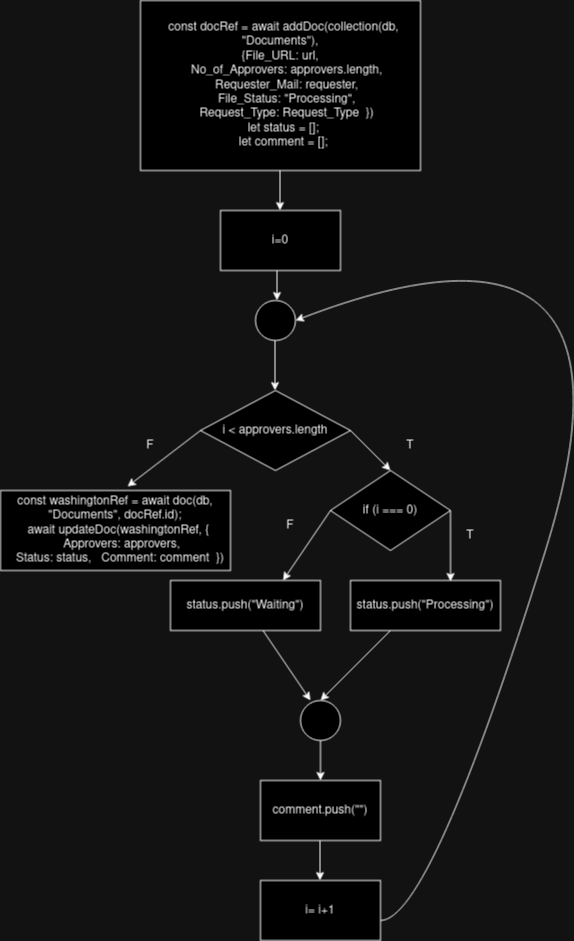

The diagram above was exported from draw.io. Its source (the exported page's mxGraphModel, read from the mxfile embedded in the PNG):
<mxGraphModel dx="1360" dy="795" grid="1" gridSize="10" guides="1" tooltips="1" connect="1" arrows="1" fold="1" page="1" pageScale="1" pageWidth="850" pageHeight="1100" math="0" shadow="0">
  <root>
    <mxCell id="0" />
    <mxCell id="1" parent="0" />
    <mxCell id="z3bzlGu8gI9k9ipdyOyI-1" value="&lt;div&gt;&amp;nbsp; const docRef = await addDoc(collection(db, &quot;Documents&quot;),&lt;/div&gt;&lt;div&gt;{File_URL: url,&lt;/div&gt;&amp;nbsp;&amp;nbsp;&amp;nbsp; No_of_Approvers: approvers.length,&lt;br&gt;&amp;nbsp;&amp;nbsp;&amp;nbsp; Requester_Mail: requester,&lt;br&gt;&amp;nbsp;&amp;nbsp;&amp;nbsp; File_Status: &quot;Processing&quot;,&lt;br&gt;&amp;nbsp;&amp;nbsp;&amp;nbsp; Request_Type: Request_Type&amp;nbsp; })&lt;div&gt;&amp;nbsp; let status = [];&lt;br&gt;&amp;nbsp; let comment = [];&lt;br&gt;&lt;/div&gt;" style="rounded=0;whiteSpace=wrap;html=1;" parent="1" vertex="1">
      <mxGeometry x="200" y="20" width="280" height="170" as="geometry" />
    </mxCell>
    <mxCell id="z3bzlGu8gI9k9ipdyOyI-4" value="i=0 " style="rounded=0;whiteSpace=wrap;html=1;" parent="1" vertex="1">
      <mxGeometry x="280" y="230" width="120" height="60" as="geometry" />
    </mxCell>
    <mxCell id="z3bzlGu8gI9k9ipdyOyI-5" value="i &lt; approvers.length" style="rhombus;whiteSpace=wrap;html=1;" parent="1" vertex="1">
      <mxGeometry x="260" y="410" width="150" height="80" as="geometry" />
    </mxCell>
    <mxCell id="z3bzlGu8gI9k9ipdyOyI-7" value="" style="endArrow=classic;html=1;rounded=0;" parent="1" edge="1">
      <mxGeometry width="50" height="50" relative="1" as="geometry">
        <mxPoint x="339.5" y="190" as="sourcePoint" />
        <mxPoint x="339.5" y="230" as="targetPoint" />
      </mxGeometry>
    </mxCell>
    <mxCell id="z3bzlGu8gI9k9ipdyOyI-8" value="" style="endArrow=classic;html=1;rounded=0;" parent="1" edge="1">
      <mxGeometry width="50" height="50" relative="1" as="geometry">
        <mxPoint x="334.5" y="360" as="sourcePoint" />
        <mxPoint x="334.5" y="410" as="targetPoint" />
      </mxGeometry>
    </mxCell>
    <mxCell id="z3bzlGu8gI9k9ipdyOyI-9" value="" style="endArrow=classic;html=1;rounded=0;exitX=1;exitY=0.5;exitDx=0;exitDy=0;" parent="1" source="z3bzlGu8gI9k9ipdyOyI-5" edge="1">
      <mxGeometry width="50" height="50" relative="1" as="geometry">
        <mxPoint x="415" y="430" as="sourcePoint" />
        <mxPoint x="450" y="490" as="targetPoint" />
      </mxGeometry>
    </mxCell>
    <mxCell id="z3bzlGu8gI9k9ipdyOyI-10" value="if (i === 0)" style="rhombus;whiteSpace=wrap;html=1;" parent="1" vertex="1">
      <mxGeometry x="390" y="490" width="120" height="80" as="geometry" />
    </mxCell>
    <mxCell id="z3bzlGu8gI9k9ipdyOyI-12" value="status.push(&quot;Processing&quot;)" style="rounded=0;whiteSpace=wrap;html=1;" parent="1" vertex="1">
      <mxGeometry x="410" y="600" width="150" height="50" as="geometry" />
    </mxCell>
    <mxCell id="z3bzlGu8gI9k9ipdyOyI-13" value="" style="endArrow=classic;html=1;rounded=0;entryX=0.667;entryY=0.02;entryDx=0;entryDy=0;entryPerimeter=0;" parent="1" target="z3bzlGu8gI9k9ipdyOyI-12" edge="1">
      <mxGeometry width="50" height="50" relative="1" as="geometry">
        <mxPoint x="510" y="530" as="sourcePoint" />
        <mxPoint x="530" y="580" as="targetPoint" />
      </mxGeometry>
    </mxCell>
    <mxCell id="z3bzlGu8gI9k9ipdyOyI-14" value="status.push(&quot;Waiting&quot;)" style="rounded=0;whiteSpace=wrap;html=1;" parent="1" vertex="1">
      <mxGeometry x="230" y="600" width="150" height="50" as="geometry" />
    </mxCell>
    <mxCell id="z3bzlGu8gI9k9ipdyOyI-15" value="" style="endArrow=classic;html=1;rounded=0;entryX=0.75;entryY=0;entryDx=0;entryDy=0;" parent="1" target="z3bzlGu8gI9k9ipdyOyI-14" edge="1">
      <mxGeometry width="50" height="50" relative="1" as="geometry">
        <mxPoint x="390" y="530" as="sourcePoint" />
        <mxPoint x="350" y="590" as="targetPoint" />
      </mxGeometry>
    </mxCell>
    <mxCell id="z3bzlGu8gI9k9ipdyOyI-16" value="" style="endArrow=classic;html=1;rounded=0;" parent="1" edge="1">
      <mxGeometry width="50" height="50" relative="1" as="geometry">
        <mxPoint x="322.5" y="650" as="sourcePoint" />
        <mxPoint x="370" y="720" as="targetPoint" />
      </mxGeometry>
    </mxCell>
    <mxCell id="z3bzlGu8gI9k9ipdyOyI-17" value="" style="endArrow=classic;html=1;rounded=0;" parent="1" edge="1">
      <mxGeometry width="50" height="50" relative="1" as="geometry">
        <mxPoint x="450" y="650" as="sourcePoint" />
        <mxPoint x="380" y="720" as="targetPoint" />
      </mxGeometry>
    </mxCell>
    <mxCell id="z3bzlGu8gI9k9ipdyOyI-18" value="" style="ellipse;whiteSpace=wrap;html=1;aspect=fixed;" parent="1" vertex="1">
      <mxGeometry x="360" y="720" width="40" height="40" as="geometry" />
    </mxCell>
    <mxCell id="z3bzlGu8gI9k9ipdyOyI-19" value="" style="endArrow=classic;html=1;rounded=0;" parent="1" edge="1">
      <mxGeometry width="50" height="50" relative="1" as="geometry">
        <mxPoint x="380" y="760" as="sourcePoint" />
        <mxPoint x="380" y="800" as="targetPoint" />
      </mxGeometry>
    </mxCell>
    <mxCell id="z3bzlGu8gI9k9ipdyOyI-20" value="comment.push(&quot;&quot;)" style="rounded=0;whiteSpace=wrap;html=1;" parent="1" vertex="1">
      <mxGeometry x="320" y="800" width="120" height="60" as="geometry" />
    </mxCell>
    <mxCell id="z3bzlGu8gI9k9ipdyOyI-21" value="" style="endArrow=classic;html=1;rounded=0;" parent="1" edge="1">
      <mxGeometry width="50" height="50" relative="1" as="geometry">
        <mxPoint x="379.5" y="860" as="sourcePoint" />
        <mxPoint x="379.5" y="900" as="targetPoint" />
      </mxGeometry>
    </mxCell>
    <mxCell id="z3bzlGu8gI9k9ipdyOyI-22" value="i= i+1" style="rounded=0;whiteSpace=wrap;html=1;" parent="1" vertex="1">
      <mxGeometry x="320" y="900" width="120" height="60" as="geometry" />
    </mxCell>
    <mxCell id="z3bzlGu8gI9k9ipdyOyI-25" value="" style="curved=1;endArrow=classic;html=1;rounded=0;entryX=1;entryY=0.5;entryDx=0;entryDy=0;" parent="1" edge="1" target="z3bzlGu8gI9k9ipdyOyI-26">
      <mxGeometry width="50" height="50" relative="1" as="geometry">
        <mxPoint x="440" y="940" as="sourcePoint" />
        <mxPoint x="350" y="230" as="targetPoint" />
        <Array as="points">
          <mxPoint x="490" y="940" />
          <mxPoint x="720" y="200" />
        </Array>
      </mxGeometry>
    </mxCell>
    <mxCell id="z3bzlGu8gI9k9ipdyOyI-26" value="" style="ellipse;whiteSpace=wrap;html=1;aspect=fixed;" parent="1" vertex="1">
      <mxGeometry x="315" y="320" width="40" height="40" as="geometry" />
    </mxCell>
    <mxCell id="z3bzlGu8gI9k9ipdyOyI-27" value="" style="endArrow=classic;html=1;rounded=0;" parent="1" edge="1">
      <mxGeometry width="50" height="50" relative="1" as="geometry">
        <mxPoint x="336.5" y="290" as="sourcePoint" />
        <mxPoint x="336.5" y="320" as="targetPoint" />
      </mxGeometry>
    </mxCell>
    <mxCell id="z3bzlGu8gI9k9ipdyOyI-28" value="" style="endArrow=classic;html=1;rounded=0;entryX=0.552;entryY=-0.05;entryDx=0;entryDy=0;entryPerimeter=0;" parent="1" target="z3bzlGu8gI9k9ipdyOyI-29" edge="1">
      <mxGeometry width="50" height="50" relative="1" as="geometry">
        <mxPoint x="260" y="450" as="sourcePoint" />
        <mxPoint x="230" y="490" as="targetPoint" />
      </mxGeometry>
    </mxCell>
    <mxCell id="z3bzlGu8gI9k9ipdyOyI-29" value="const washingtonRef = await doc(db, &quot;Documents&quot;, docRef.id);&lt;br&gt;&amp;nbsp; await updateDoc(washingtonRef, {&lt;br&gt;&amp;nbsp;&amp;nbsp;&amp;nbsp; Approvers: approvers,&lt;br&gt;&amp;nbsp;&amp;nbsp; Status: status,&amp;nbsp;&amp;nbsp; Comment: comment&amp;nbsp; })" style="rounded=0;whiteSpace=wrap;html=1;" parent="1" vertex="1">
      <mxGeometry x="60" y="510" width="230" height="80" as="geometry" />
    </mxCell>
    <mxCell id="z3bzlGu8gI9k9ipdyOyI-30" value="T" style="text;html=1;strokeColor=none;fillColor=none;align=center;verticalAlign=middle;whiteSpace=wrap;rounded=0;" parent="1" vertex="1">
      <mxGeometry x="440" y="450" width="60" height="30" as="geometry" />
    </mxCell>
    <mxCell id="z3bzlGu8gI9k9ipdyOyI-31" value="T" style="text;html=1;strokeColor=none;fillColor=none;align=center;verticalAlign=middle;whiteSpace=wrap;rounded=0;" parent="1" vertex="1">
      <mxGeometry x="500" y="540" width="60" height="30" as="geometry" />
    </mxCell>
    <mxCell id="z3bzlGu8gI9k9ipdyOyI-32" value="F" style="text;html=1;strokeColor=none;fillColor=none;align=center;verticalAlign=middle;whiteSpace=wrap;rounded=0;" parent="1" vertex="1">
      <mxGeometry x="180" y="450" width="60" height="30" as="geometry" />
    </mxCell>
    <mxCell id="z3bzlGu8gI9k9ipdyOyI-33" value="F" style="text;html=1;strokeColor=none;fillColor=none;align=center;verticalAlign=middle;whiteSpace=wrap;rounded=0;" parent="1" vertex="1">
      <mxGeometry x="320" y="530" width="60" height="30" as="geometry" />
    </mxCell>
  </root>
</mxGraphModel>